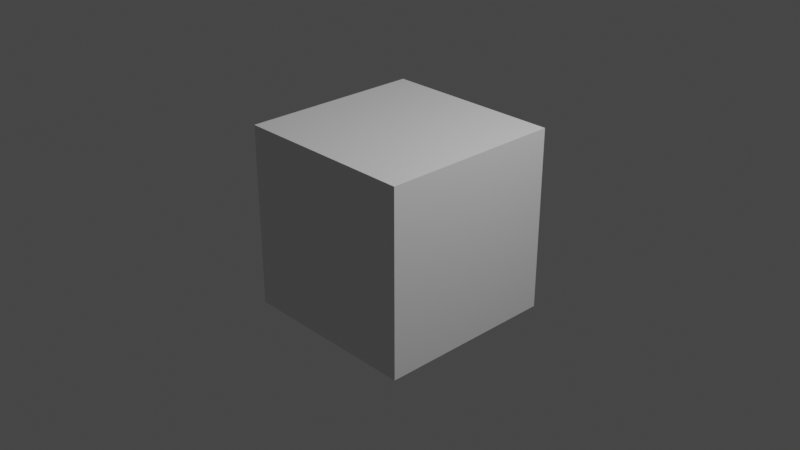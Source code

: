 # Source: sculpt_plus_workspace.blend  (saved by Blender 3.4.6; exported with 4.5.12 LTS)
import bpy
from mathutils import Matrix  # noqa: F401  (used for matrix-valued properties, if any)

bpy.ops.wm.read_factory_settings(use_empty=True)
scene = bpy.context.scene
scene.name = 'Scene'

# ---- collections
col_collection = bpy.data.collections.new('Collection'); scene.collection.children.link(col_collection)

# ---- materials (node trees are filled in below, after node groups)
mat_material = bpy.data.materials.new('Material')
mat_material.alpha_threshold = 0.0
mat_material.use_transparent_shadow = False
mat_material.roughness = 0.5
mat_material.line_color = (0.0, 0.0, 0.0, 1.0)

# ---- material node trees
mat_material.use_nodes = True; mat_material.node_tree.nodes.clear()
_N = mat_material.node_tree.nodes; _L = mat_material.node_tree.links
n0 = _N.new('ShaderNodeOutputMaterial'); n0.name = 'Material Output'; n0.location = (300, 300)
n1 = _N.new('ShaderNodeBsdfPrincipled'); n1.name = 'Principled BSDF'; n1.location = (10, 300)
n1.distribution = 'GGX'
n1.subsurface_method = 'RANDOM_WALK_SKIN'
n1.inputs[3].default_value = 1.45
n1.inputs[27].default_value = (0.0, 0.0, 0.0, 1.0)
n1.inputs[28].default_value = 1.0
_L.new(n1.outputs[0], n0.inputs[0])
n0.is_active_output = True

# ---- world
world_world = bpy.data.worlds.new('World'); scene.world = world_world
world_world.use_nodes = True; world_world.node_tree.nodes.clear()
_N = world_world.node_tree.nodes; _L = world_world.node_tree.links
n0 = _N.new('ShaderNodeOutputWorld'); n0.name = 'World Output'; n0.location = (300, 300)
n1 = _N.new('ShaderNodeBackground'); n1.name = 'Background'; n1.location = (10, 300)
n1.inputs[0].default_value = (0.05088, 0.05088, 0.05088, 1.0)
_L.new(n1.outputs[0], n0.inputs[0])
n0.is_active_output = True
world_world.color = (0.05088, 0.05088, 0.05088)
world_world.use_sun_shadow = False
world_world.sun_shadow_jitter_overblur = 0.0

# ---- cameras
cam_camera = bpy.data.cameras.new('Camera')
cam_camera.clip_end = 100.0
cam_camera.ortho_scale = 7.314

# ---- lights
light_light = bpy.data.lights.new('Light', 'POINT')
light_light.transmission_factor = 0.0
light_light.energy = 1000.0
light_light.shadow_soft_size = 0.1
light_light.shadow_maximum_resolution = 0.006
light_light.use_absolute_resolution = True

# ---- meshes
me_cube = bpy.data.meshes.new('Cube')
me_cube.from_pydata([(1.0, 1.0, 1.0), (1.0, 1.0, -1.0), (1.0, -1.0, 1.0), (1.0, -1.0, -1.0), (-1.0, 1.0, 1.0), (-1.0, 1.0, -1.0), (-1.0, -1.0, 1.0), (-1.0, -1.0, -1.0)], [], [(0, 4, 6, 2), (3, 2, 6, 7), (7, 6, 4, 5), (5, 1, 3, 7), (1, 0, 2, 3), (5, 4, 0, 1)])
_uv = me_cube.uv_layers.new(name='UVMap')
_uv.uv.foreach_set('vector', [0.625, 0.5, 0.875, 0.5, 0.875, 0.75, 0.625, 0.75, 0.375, 0.75, 0.625, 0.75, 0.625, 1.0, 0.375, 1.0, 0.375, 0.0, 0.625, 0.0, 0.625, 0.25, 0.375, 0.25, 0.125, 0.5, 0.375, 0.5, 0.375, 0.75, 0.125, 0.75, 0.375, 0.5, 0.625, 0.5, 0.625, 0.75, 0.375, 0.75, 0.375, 0.25, 0.625, 0.25, 0.625, 0.5, 0.375, 0.5])
me_cube.materials.append(mat_material)
me_cube.use_mirror_vertex_groups = False
me_cube.update()

# ---- objects
ob_cube = bpy.data.objects.new('Cube', me_cube)
ob_light = bpy.data.objects.new('Light', light_light)
ob_camera = bpy.data.objects.new('Camera', cam_camera)

# ---- transforms, parenting, visibility, modifiers, constraints
ob_cube.location = (0.0, 0.0, 0.0)
ob_cube.lock_rotations_4d = False
ob_cube.empty_display_type = 'ARROWS'
ob_cube.lineart.crease_threshold = 0.0
ob_light.location = (4.076, 1.005, 5.904)
ob_light.rotation_euler = (0.6503, 0.05522, 1.866)
ob_light.lock_rotations_4d = False
ob_light.empty_display_type = 'ARROWS'
ob_light.color = (0.0, 0.0, 0.0, 0.0)
ob_light.lineart.crease_threshold = 0.0
ob_camera.location = (7.359, -6.926, 4.958)
ob_camera.rotation_euler = (1.109, 0.0, 0.8149)
ob_camera.lock_rotations_4d = False
ob_camera.empty_display_type = 'ARROWS'
ob_camera.color = (0.0, 0.0, 0.0, 0.0)
ob_camera.display_type = 'WIRE'
ob_camera.lineart.crease_threshold = 0.0

# ---- collection membership
col_collection.objects.link(ob_cube)
col_collection.objects.link(ob_light)
col_collection.objects.link(ob_camera)

# ---- scene / render settings (as saved in the file)
scene.camera = ob_camera
scene.frame_start = 1; scene.frame_end = 250; scene.frame_set(1)
scene.render.engine = 'BLENDER_EEVEE_NEXT'
scene.cycles.sampling_pattern = 'TABULATED_SOBOL'
scene.cycles.use_light_tree = False
scene.view_settings.view_transform = 'Filmic'
bpy.context.view_layer.update()

